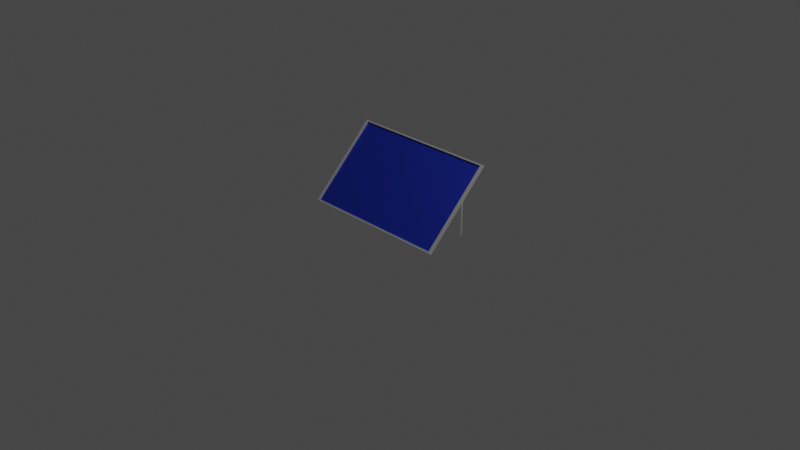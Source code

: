 # Source: Solar_Panel.blend  (saved by Blender 2.93.21; exported with 4.5.12 LTS)
import bpy
from mathutils import Matrix  # noqa: F401  (used for matrix-valued properties, if any)

bpy.ops.wm.read_factory_settings(use_empty=True)
scene = bpy.context.scene
scene.name = 'Scene'

# ---- collections
col_collection = bpy.data.collections.new('Collection'); scene.collection.children.link(col_collection)

# ---- materials (node trees are filled in below, after node groups)
mat_aluminum = bpy.data.materials.new('Aluminum')
mat_aluminum.use_transparent_shadow = False
mat_aluminum.diffuse_color = (1.0, 1.0, 1.0, 1.0)
mat_aluminum.roughness = 0.2
mat_aluminum.metallic = 0.8
mat_solar_panel = bpy.data.materials.new('Solar_Panel')
mat_solar_panel.use_transparent_shadow = False
mat_solar_panel.diffuse_color = (0.0, 0.01374, 0.281, 1.0)
mat_solar_panel.roughness = 0.7

# ---- material node trees
mat_aluminum.use_nodes = True; mat_aluminum.node_tree.nodes.clear()
_N = mat_aluminum.node_tree.nodes; _L = mat_aluminum.node_tree.links
n0 = _N.new('ShaderNodeBsdfPrincipled'); n0.name = 'Principled BSDF'; n0.location = (10, 300)
n0.distribution = 'GGX'
n0.subsurface_method = 'BURLEY'
n0.inputs[0].default_value = (1.0, 1.0, 1.0, 1.0)
n0.inputs[1].default_value = 0.8
n0.inputs[2].default_value = 0.2
n0.inputs[3].default_value = 1.45
n0.inputs[27].default_value = (0.0, 0.0, 0.0, 1.0)
n0.inputs[28].default_value = 1.0
n1 = _N.new('ShaderNodeOutputMaterial'); n1.name = 'Material Output'; n1.location = (300, 300)
_L.new(n0.outputs[0], n1.inputs[0])
n1.is_active_output = True
mat_solar_panel.use_nodes = True; mat_solar_panel.node_tree.nodes.clear()
_N = mat_solar_panel.node_tree.nodes; _L = mat_solar_panel.node_tree.links
n0 = _N.new('ShaderNodeBsdfPrincipled'); n0.name = 'Principled BSDF'; n0.location = (10, 300)
n0.distribution = 'GGX'
n0.subsurface_method = 'BURLEY'
n0.inputs[0].default_value = (0.0, 0.01374, 0.281, 1.0)
n0.inputs[2].default_value = 0.7
n0.inputs[3].default_value = 1.45
n0.inputs[27].default_value = (0.0, 0.0, 0.0, 1.0)
n0.inputs[28].default_value = 1.0
n1 = _N.new('ShaderNodeOutputMaterial'); n1.name = 'Material Output'; n1.location = (300, 300)
_L.new(n0.outputs[0], n1.inputs[0])
n1.is_active_output = True

# ---- world
world_world = bpy.data.worlds.new('World'); scene.world = world_world
world_world.use_nodes = True; world_world.node_tree.nodes.clear()
_N = world_world.node_tree.nodes; _L = world_world.node_tree.links
n0 = _N.new('ShaderNodeOutputWorld'); n0.name = 'World Output'; n0.location = (300, 300)
n1 = _N.new('ShaderNodeBackground'); n1.name = 'Background'; n1.location = (10, 300)
n1.inputs[0].default_value = (0.05088, 0.05088, 0.05088, 1.0)
_L.new(n1.outputs[0], n0.inputs[0])
n0.is_active_output = True
world_world.color = (0.05088, 0.05088, 0.05088)
world_world.use_sun_shadow = False
world_world.sun_shadow_jitter_overblur = 0.0

# ---- cameras
cam_camera = bpy.data.cameras.new('Camera')
cam_camera.clip_end = 100.0
cam_camera.ortho_scale = 7.314

# ---- lights
light_light = bpy.data.lights.new('Light', 'POINT')
light_light.transmission_factor = 0.0
light_light.energy = 1000.0
light_light.shadow_soft_size = 0.1
light_light.shadow_maximum_resolution = 0.006
light_light.use_absolute_resolution = True

# ---- meshes
me_solar_panel_plane_011 = bpy.data.meshes.new('solar_panel_Plane.011')
me_solar_panel_plane_011.from_pydata([(-0.8466, 0.751, 0.3132), (-0.8466, 0.05051, -0.3873), (0.8044, 0.05051, -0.3873), (0.8044, 0.751, 0.3132), (0.8044, 0.06847, -0.4052), (0.8044, 0.7689, 0.2952), (0.7768, 0.7572, 0.2835), (0.7768, 0.08019, -0.3935), (0.7768, 0.07278, -0.3861), (0.7768, 0.7498, 0.2909), (-0.8466, 0.7689, 0.2952), (-0.8466, 0.06847, -0.4052), (-0.819, 0.7572, 0.2835), (-0.819, 0.08019, -0.3935), (-0.819, 0.7498, 0.2909), (-0.819, 0.07278, -0.3861), (-0.6147, 0.6266, 0.2017), (-0.6147, 0.6273, 0.189), (-0.6333, 0.6266, 0.189), (-0.633, 0.6259, 0.2017), (-0.6147, 0.6054, 0.1878), (0.6045, 0.6054, 0.1878), (0.6045, 0.6047, 0.2004), (-0.6147, 0.6047, 0.2004), (-0.6147, 0.6153, 0.2074), (-0.629, 0.6153, 0.2074), (0.6045, 0.6153, 0.2074), (-0.6251, 0.6054, 0.2004), (0.6045, 0.6266, 0.2017), (-0.6254, 0.6061, 0.1878), (0.6045, 0.6273, 0.189), (0.6045, 0.6167, 0.182), (-0.6391, 0.6009, 0.2004), (-0.6396, 0.6015, 0.1878), (-0.6147, 0.6167, 0.182), (-0.6295, 0.6167, 0.182), (-0.6464, 0.6087, 0.2074), (-0.6611, 0.5949, 0.2074), (-0.652, 0.5894, 0.2004), (-0.6474, 0.6097, 0.182), (-0.6547, 0.6175, 0.189), (-0.6542, 0.6169, 0.2017), (-0.6526, 0.5897, 0.1878), (-0.6622, 0.5745, 0.2004), (-0.6629, 0.5746, 0.1878), (-0.6714, 0.6012, 0.189), (-0.6708, 0.6008, 0.2017), (-0.6623, 0.5956, 0.182), (-0.6727, 0.5759, 0.2074), (-0.6772, 0.5431, 0.2074), (-0.6666, 0.5431, 0.2004), (-0.6839, 0.5775, 0.2017), (-0.6741, 0.5761, 0.182), (-0.6846, 0.5776, 0.189), (-0.6886, 0.543, 0.2017), (-0.6873, 0.1787, 0.2017), (-0.676, 0.1788, 0.2074), (-0.6893, 0.543, 0.189), (-0.6673, 0.5431, 0.1878), (-0.6787, 0.5431, 0.182), (-0.6881, 0.1787, 0.189), (-0.6878, 0.002243, 0.189), (-0.6871, 0.002246, 0.2017), (-0.6774, 0.1788, 0.182), (-0.6654, 0.1788, 0.2004), (-0.6661, 0.1788, 0.1878), (-0.6658, 0.002319, 0.1878), (-0.6651, 0.002322, 0.2004), (-0.6757, 0.002285, 0.2074), (-0.6772, 0.00228, 0.182), (0.6812, 0.543, 0.1878), (0.6819, 0.543, 0.2005), (0.6807, 0.1787, 0.2005), (0.68, 0.1787, 0.1878), (0.6713, 0.5431, 0.2074), (0.66, 0.5431, 0.2017), (0.6587, 0.1788, 0.2017), (0.6701, 0.1788, 0.2074), (0.6698, 0.00228, 0.2074), (0.6804, 0.002243, 0.2005), (0.658, 0.1788, 0.189), (0.6686, 0.1788, 0.1821), (0.6684, 0.002285, 0.1821), (0.6577, 0.002322, 0.189), (0.6585, 0.002319, 0.2017), (0.6593, 0.5431, 0.189), (0.6699, 0.5431, 0.1821), (0.655, 0.5956, 0.2074), (0.6453, 0.5897, 0.2017), (0.6555, 0.5746, 0.2017), (0.6667, 0.5761, 0.2074), (0.6797, 0.002246, 0.1878), (0.6773, 0.5776, 0.2005), (0.664, 0.6012, 0.2005), (0.6766, 0.5775, 0.1878), (0.6653, 0.5759, 0.1821), (0.6548, 0.5745, 0.189), (0.6178, 0.6054, 0.189), (0.6216, 0.6153, 0.1821), (0.6391, 0.6087, 0.1821), (0.6318, 0.6009, 0.189), (0.6447, 0.5894, 0.189), (0.6537, 0.5949, 0.1821), (0.6473, 0.6175, 0.2005), (0.64, 0.6097, 0.2074), (0.6634, 0.6008, 0.1878), (0.6468, 0.6169, 0.1878), (0.6323, 0.6015, 0.2017), (0.6259, 0.6266, 0.2005), (0.6221, 0.6167, 0.2074), (0.618, 0.6061, 0.2017), (0.6257, 0.6259, 0.1878), (-0.6009, 0.1765, -0.2418), (-0.6009, 0.1769, -0.2545), (-0.6195, 0.1765, -0.2545), (-0.6192, 0.1762, -0.2418), (-0.6009, 0.1665, -0.2558), (0.6183, 0.1665, -0.2558), (0.6183, 0.1662, -0.2431), (-0.6009, 0.1662, -0.2431), (-0.6009, 0.1712, -0.2361), (-0.6151, 0.1712, -0.2361), (0.6183, 0.1712, -0.2361), (-0.6113, 0.1665, -0.2431), (0.6183, 0.1765, -0.2418), (-0.6116, 0.1668, -0.2558), (0.6183, 0.1769, -0.2545), (0.6183, 0.1719, -0.2615), (-0.6253, 0.1644, -0.2431), (-0.6258, 0.1646, -0.2558), (-0.6009, 0.1719, -0.2615), (-0.6157, 0.1718, -0.2615), (-0.6326, 0.1681, -0.2361), (-0.6473, 0.1615, -0.2361), (-0.6382, 0.1589, -0.2431), (-0.6336, 0.1686, -0.2615), (-0.6409, 0.1722, -0.2545), (-0.6404, 0.172, -0.2418), (-0.6388, 0.1591, -0.2558), (-0.6483, 0.1519, -0.2431), (-0.6491, 0.1519, -0.2558), (-0.6576, 0.1645, -0.2545), (-0.657, 0.1643, -0.2418), (-0.6485, 0.1619, -0.2615), (-0.6589, 0.1526, -0.2361), (-0.6634, 0.002282, -0.2361), (-0.6528, 0.002282, -0.2431), (-0.6701, 0.1533, -0.2418), (-0.6603, 0.1527, -0.2615), (-0.6708, 0.1534, -0.2545), (-0.6742, 0.002282, -0.2545), (-0.6735, 0.002282, -0.2418), (-0.6523, 0.002282, -0.2558), (-0.6649, 0.002282, -0.2615), (0.6942, 0.002282, -0.2431), (0.6836, 0.002282, -0.2361), (0.6723, 0.002282, -0.2418), (0.6716, 0.002282, -0.2545), (0.6822, 0.002282, -0.2615), (0.6935, 0.002282, -0.2558), (0.6688, 0.1619, -0.2361), (0.6591, 0.1591, -0.2418), (0.6693, 0.1519, -0.2418), (0.6806, 0.1527, -0.2361), (0.6911, 0.1534, -0.2431), (0.6779, 0.1645, -0.2431), (0.6904, 0.1533, -0.2558), (0.6791, 0.1526, -0.2615), (0.6686, 0.1519, -0.2545), (0.6316, 0.1665, -0.2545), (0.6354, 0.1712, -0.2615), (0.6529, 0.1681, -0.2615), (0.6456, 0.1644, -0.2545), (0.6585, 0.1589, -0.2545), (0.6676, 0.1615, -0.2615), (0.6612, 0.1722, -0.2431), (0.6539, 0.1686, -0.2361), (0.6772, 0.1643, -0.2558), (0.6607, 0.172, -0.2558), (0.6461, 0.1646, -0.2418), (0.6397, 0.1765, -0.2431), (0.6359, 0.1718, -0.2361), (0.6319, 0.1668, -0.2418), (0.6395, 0.1762, -0.2558)], [], [(0, 1, 2, 3), (3, 2, 4, 5), (6, 7, 8, 9), (1, 0, 10, 11), (2, 1, 11, 4), (0, 3, 5, 10), (12, 13, 11, 10), (6, 12, 10, 5), (7, 6, 5, 4), (13, 7, 4, 11), (13, 12, 14, 15), (7, 13, 15, 8), (12, 6, 9, 14), (16, 17, 18, 19), (20, 21, 22, 23), (24, 16, 19, 25), (23, 22, 26, 24), (23, 24, 25, 27), (24, 26, 28, 16), (20, 23, 27, 29), (16, 28, 30, 17), (22, 21, 31, 30, 28, 26), (29, 27, 32, 33), (17, 30, 31, 34), (34, 20, 29, 35), (34, 31, 21, 20), (17, 34, 35, 18), (32, 36, 37, 38), (35, 29, 33, 39), (19, 18, 40, 41), (18, 35, 39, 40), (25, 19, 41, 36), (27, 25, 36, 32), (42, 38, 43, 44), (41, 40, 45, 46), (39, 33, 42, 47), (33, 32, 38, 42), (36, 41, 46, 37), (40, 39, 47, 45), (43, 48, 49, 50), (37, 46, 51, 48), (45, 47, 52, 53), (38, 37, 48, 43), (46, 45, 53, 51), (47, 42, 44, 52), (49, 54, 55, 56), (51, 53, 57, 54), (52, 44, 58, 59), (44, 43, 50, 58), (48, 51, 54, 49), (53, 52, 59, 57), (55, 60, 61, 62), (57, 59, 63, 60), (50, 49, 56, 64), (54, 57, 60, 55), (59, 58, 65, 63), (58, 50, 64, 65), (66, 67, 68, 62, 61, 69), (63, 65, 66, 69), (65, 64, 67, 66), (56, 55, 62, 68), (60, 63, 69, 61), (64, 56, 68, 67), (70, 71, 72, 73), (74, 75, 76, 77), (72, 77, 78, 79), (80, 81, 82, 83), (76, 80, 83, 84), (75, 85, 80, 76), (85, 86, 81, 80), (87, 88, 89, 90), (77, 76, 84, 78), (73, 72, 79, 91), (92, 90, 74, 71), (71, 74, 77, 72), (81, 73, 91, 82), (93, 87, 90, 92), (94, 92, 71, 70), (95, 94, 70, 86), (90, 89, 75, 74), (86, 70, 73, 81), (89, 96, 85, 75), (97, 98, 99, 100), (96, 95, 86, 85), (101, 102, 95, 96), (103, 104, 87, 93), (102, 105, 94, 95), (105, 93, 92, 94), (100, 99, 102, 101), (106, 103, 93, 105), (99, 106, 105, 102), (104, 107, 88, 87), (88, 101, 96, 89), (107, 100, 101, 88), (21, 31, 98, 97), (108, 109, 104, 103), (28, 26, 109, 108), (109, 110, 107, 104), (98, 111, 106, 99), (111, 108, 103, 106), (26, 22, 110, 109), (22, 21, 97, 110), (31, 30, 111, 98), (110, 97, 100, 107), (30, 28, 108, 111), (112, 113, 114, 115), (116, 117, 118, 119), (120, 112, 115, 121), (119, 118, 122, 120), (119, 120, 121, 123), (120, 122, 124, 112), (116, 119, 123, 125), (112, 124, 126, 113), (118, 117, 127, 126, 124, 122), (125, 123, 128, 129), (113, 126, 127, 130), (130, 116, 125, 131), (130, 127, 117, 116), (113, 130, 131, 114), (128, 132, 133, 134), (131, 125, 129, 135), (115, 114, 136, 137), (114, 131, 135, 136), (121, 115, 137, 132), (123, 121, 132, 128), (138, 134, 139, 140), (137, 136, 141, 142), (135, 129, 138, 143), (129, 128, 134, 138), (132, 137, 142, 133), (136, 135, 143, 141), (139, 144, 145, 146), (133, 142, 147, 144), (141, 143, 148, 149), (134, 133, 144, 139), (142, 141, 149, 147), (143, 138, 140, 148), (147, 149, 150, 151), (148, 140, 152, 153), (140, 139, 146, 152), (144, 147, 151, 145), (149, 148, 153, 150), (146, 145, 151, 150, 153, 152), (154, 155, 156, 157, 158, 159), (160, 161, 162, 163), (164, 163, 155, 154), (165, 160, 163, 164), (166, 164, 154, 159), (167, 166, 159, 158), (163, 162, 156, 155), (162, 168, 157, 156), (169, 170, 171, 172), (168, 167, 158, 157), (173, 174, 167, 168), (175, 176, 160, 165), (174, 177, 166, 167), (177, 165, 164, 166), (172, 171, 174, 173), (178, 175, 165, 177), (171, 178, 177, 174), (176, 179, 161, 160), (161, 173, 168, 162), (179, 172, 173, 161), (117, 127, 170, 169), (180, 181, 176, 175), (124, 122, 181, 180), (181, 182, 179, 176), (170, 183, 178, 171), (183, 180, 175, 178), (122, 118, 182, 181), (118, 117, 169, 182), (127, 126, 183, 170), (182, 169, 172, 179), (126, 124, 180, 183), (79, 78, 84, 83, 82, 91), (14, 9, 8, 15)])
me_solar_panel_plane_011.polygons.foreach_set('use_smooth', [True] * 176)
me_solar_panel_plane_011.polygons.foreach_set('material_index', [0, 0, 0, 0, 0, 0, 0, 0, 0, 0, 0, 0, 0, 0, 0, 0, 0, 0, 0, 0, 0, 0, 0, 0, 0, 0, 0, 0, 0, 0, 0, 0, 0, 0, 0, 0, 0, 0, 0, 0, 0, 0, 0, 0, 0, 0, 0, 0, 0, 0, 0, 0, 0, 0, 0, 0, 0, 0, 0, 0, 0, 0, 0, 0, 0, 0, 0, 0, 0, 0, 0, 0, 0, 0, 0, 0, 0, 0, 0, 0, 0, 0, 0, 0, 0, 0, 0, 0, 0, 0, 0, 0, 0, 0, 0, 0, 0, 0, 0, 0, 0, 0, 0, 0, 0, 0, 0, 0, 0, 0, 0, 0, 0, 0, 0, 0, 0, 0, 0, 0, 0, 0, 0, 0, 0, 0, 0, 0, 0, 0, 0, 0, 0, 0, 0, 0, 0, 0, 0, 0, 0, 0, 0, 0, 0, 0, 0, 0, 0, 0, 0, 0, 0, 0, 0, 0, 0, 0, 0, 0, 0, 0, 0, 0, 0, 0, 0, 0, 0, 0, 0, 0, 0, 0, 0, 1])
_k = set([(0, 1), (0, 3), (0, 10), (1, 2), (1, 11), (2, 3), (2, 4), (3, 5), (4, 5), (4, 11), (5, 10), (6, 7), (6, 9), (6, 12), (7, 8), (7, 13), (8, 9), (8, 15), (9, 14), (10, 11), (12, 13), (12, 14), (13, 15), (14, 15), (16, 17), (16, 19), (16, 24), (16, 28), (17, 18), (17, 30), (17, 34), (18, 19), (18, 35), (18, 40), (19, 25), (19, 41), (20, 21), (20, 23), (20, 29), (20, 34), (21, 97), (22, 23), (22, 110), (23, 24), (23, 27), (24, 25), (24, 26), (25, 27), (25, 36), (26, 109), (27, 29), (27, 32), (28, 108), (29, 33), (29, 35), (30, 111), (31, 34), (31, 98), (32, 33), (32, 36), (32, 38), (33, 39), (33, 42), (34, 35), (35, 39), (36, 37), (36, 41), (37, 38), (37, 46), (37, 48), (38, 42), (38, 43), (39, 40), (39, 47), (40, 41), (40, 45), (41, 46), (42, 44), (42, 47), (43, 44), (43, 48), (43, 50), (44, 52), (44, 58), (45, 46), (45, 47), (45, 53), (46, 51), (47, 52), (48, 49), (48, 51), (49, 50), (49, 54), (49, 56), (50, 58), (50, 64), (51, 53), (51, 54), (52, 53), (52, 59), (53, 57), (54, 55), (54, 57), (55, 62), (56, 68), (57, 59), (57, 60), (58, 59), (58, 65), (59, 63), (60, 61), (61, 62), (61, 69), (62, 68), (63, 69), (64, 67), (65, 66), (66, 67), (66, 69), (67, 68), (70, 71), (70, 73), (70, 86), (70, 94), (71, 72), (71, 74), (71, 92), (72, 79), (73, 91), (74, 75), (74, 77), (74, 90), (75, 76), (75, 85), (75, 89), (76, 84), (77, 78), (78, 79), (78, 84), (79, 91), (80, 83), (80, 85), (81, 82), (81, 86), (82, 83), (82, 91), (83, 84), (85, 86), (85, 96), (86, 95), (87, 88), (87, 90), (87, 93), (87, 104), (88, 89), (88, 101), (88, 107), (89, 90), (89, 96), (90, 92), (92, 93), (92, 94), (93, 103), (93, 105), (94, 95), (94, 105), (95, 96), (95, 102), (96, 101), (97, 98), (97, 100), (97, 110), (98, 99), (98, 111), (99, 100), (99, 102), (99, 106), (100, 101), (100, 107), (101, 102), (102, 105), (103, 104), (103, 106), (103, 108), (104, 107), (104, 109), (105, 106), (106, 111), (107, 110), (108, 109), (108, 111), (109, 110), (112, 113), (112, 115), (112, 120), (112, 124), (113, 114), (113, 126), (113, 130), (114, 115), (114, 131), (114, 136), (115, 121), (115, 137), (116, 117), (116, 119), (116, 125), (116, 130), (117, 169), (118, 119), (118, 182), (119, 120), (119, 123), (120, 121), (120, 122), (121, 123), (121, 132), (122, 181), (123, 125), (123, 128), (124, 180), (125, 129), (125, 131), (126, 183), (127, 130), (127, 170), (128, 129), (128, 132), (128, 134), (129, 135), (129, 138), (130, 131), (131, 135), (132, 133), (132, 137), (133, 134), (133, 142), (133, 144), (134, 138), (134, 139), (135, 136), (135, 143), (136, 137), (136, 141), (137, 142), (138, 140), (138, 143), (139, 140), (139, 144), (139, 146), (140, 148), (140, 152), (141, 142), (141, 143), (141, 149), (142, 147), (143, 148), (144, 145), (144, 147), (145, 146), (145, 151), (146, 152), (147, 149), (147, 151), (148, 149), (148, 153), (149, 150), (150, 151), (150, 153), (152, 153), (154, 155), (154, 159), (154, 164), (155, 156), (155, 163), (156, 157), (156, 162), (157, 158), (157, 168), (158, 159), (158, 167), (159, 166), (160, 161), (160, 163), (160, 165), (160, 176), (161, 162), (161, 173), (161, 179), (162, 163), (162, 168), (163, 164), (164, 165), (164, 166), (165, 175), (165, 177), (166, 167), (166, 177), (167, 168), (167, 174), (168, 173), (169, 170), (169, 172), (169, 182), (170, 171), (170, 183), (171, 172), (171, 174), (171, 178), (172, 173), (172, 179), (173, 174), (174, 177), (175, 176), (175, 178), (175, 180), (176, 179), (176, 181), (177, 178), (178, 183), (179, 182), (180, 181), (180, 183), (181, 182)])
me_solar_panel_plane_011.attributes.new('sharp_edge', 'BOOLEAN', 'EDGE').data.foreach_set('value', [ (min(e.vertices), max(e.vertices)) in _k for e in me_solar_panel_plane_011.edges])
_uv = me_solar_panel_plane_011.uv_layers.new(name='UVMap')
_uv.uv.foreach_set('vector', [0.0, 0.0, 0.0, 1.0, 1.0, 1.0, 1.0, 0.0, 1.0, 0.0, 1.0, 1.0, 1.0, 1.0, 1.0, 0.0, 0.9833, 0.01672, 0.9833, 0.9833, 0.9833, 0.9833, 0.9833, 0.01672, 0.0, 1.0, 0.0, 0.0, 0.0, 0.0, 0.0, 1.0, 1.0, 1.0, 0.0, 1.0, 0.0, 1.0, 1.0, 1.0, 0.0, 0.0, 1.0, 0.0, 1.0, 0.0, 0.0, 0.0, 0.01672, 0.01672, 0.01672, 0.9833, 0.0, 1.0, 0.0, 0.0, 0.9833, 0.01672, 0.01672, 0.01672, 0.0, 0.0, 1.0, 0.0, 0.9833, 0.9833, 0.9833, 0.01672, 1.0, 0.0, 1.0, 1.0, 0.01672, 0.9833, 0.9833, 0.9833, 1.0, 1.0, 0.0, 1.0, 0.01672, 0.9833, 0.01672, 0.01672, 0.01672, 0.01672, 0.01672, 0.9833, 0.9833, 0.9833, 0.01672, 0.9833, 0.01672, 0.9833, 0.9833, 0.9833, 0.01672, 0.01672, 0.9833, 0.01672, 0.9833, 0.01672, 0.01672, 0.01672, 0.5, 0.5, 0.3333, 0.5, 0.3333, 0.5, 0.5, 0.5, 1.0, 0.5, 1.0, 1.0, 0.8333, 1.0, 0.8333, 0.5, 0.6667, 0.5, 0.5, 0.5, 0.5, 0.5, 0.6667, 0.5, 0.8333, 0.5, 0.8333, 1.0, 0.6667, 1.0, 0.6667, 0.5, 0.8333, 0.5, 0.6667, 0.5, 0.6667, 0.5, 0.8333, 0.5, 0.6667, 0.5, 0.6667, 1.0, 0.5, 1.0, 0.5, 0.5, 1.0, 0.5, 0.8333, 0.5, 0.8333, 0.5, 1.0, 0.5, 0.5, 0.5, 0.5, 1.0, 0.3333, 1.0, 0.3333, 0.5, 0.4578, 0.37, 0.25, 0.49, 0.04215, 0.37, 0.04215, 0.13, 0.25, 0.01, 0.4578, 0.13, 1.0, 0.5, 0.8333, 0.5, 0.8333, 0.5, 1.0, 0.5, 0.3333, 0.5, 0.3333, 1.0, 0.1667, 1.0, 0.1667, 0.5, 0.1667, 0.5, 0.0, 0.5, 0.0, 0.5, 0.1667, 0.5, 0.1667, 0.5, 0.1667, 1.0, 0.0, 1.0, 0.0, 0.5, 0.3333, 0.5, 0.1667, 0.5, 0.1667, 0.5, 0.3333, 0.5, 0.8333, 0.5, 0.6667, 0.5, 0.6667, 0.5, 0.8333, 0.5, 0.1667, 0.5, 0.0, 0.5, 0.0, 0.5, 0.1667, 0.5, 0.5, 0.5, 0.3333, 0.5, 0.3333, 0.5, 0.5, 0.5, 0.3333, 0.5, 0.1667, 0.5, 0.1667, 0.5, 0.3333, 0.5, 0.6667, 0.5, 0.5, 0.5, 0.5, 0.5, 0.6667, 0.5, 0.8333, 0.5, 0.6667, 0.5, 0.6667, 0.5, 0.8333, 0.5, 1.0, 0.5, 0.8333, 0.5, 0.8333, 0.5, 1.0, 0.5, 0.5, 0.5, 0.3333, 0.5, 0.3333, 0.5, 0.5, 0.5, 0.1667, 0.5, 0.0, 0.5, 0.0, 0.5, 0.1667, 0.5, 1.0, 0.5, 0.8333, 0.5, 0.8333, 0.5, 1.0, 0.5, 0.6667, 0.5, 0.5, 0.5, 0.5, 0.5, 0.6667, 0.5, 0.3333, 0.5, 0.1667, 0.5, 0.1667, 0.5, 0.3333, 0.5, 0.8333, 0.5, 0.6667, 0.5, 0.6667, 0.5, 0.8333, 0.5, 0.6667, 0.5, 0.5, 0.5, 0.5, 0.5, 0.6667, 0.5, 0.3333, 0.5, 0.1667, 0.5, 0.1667, 0.5, 0.3333, 0.5, 0.8333, 0.5, 0.6667, 0.5, 0.6667, 0.5, 0.8333, 0.5, 0.5, 0.5, 0.3333, 0.5, 0.3333, 0.5, 0.5, 0.5, 0.1667, 0.5, 0.0, 0.5, 0.0, 0.5, 0.1667, 0.5, 0.6667, 0.5, 0.5, 0.5, 0.5, 0.5, 0.6667, 0.5, 0.5, 0.5, 0.3333, 0.5, 0.3333, 0.5, 0.5, 0.5, 0.1667, 0.5, 0.0, 0.5, 0.0, 0.5, 0.1667, 0.5, 1.0, 0.5, 0.8333, 0.5, 0.8333, 0.5, 1.0, 0.5, 0.6667, 0.5, 0.5, 0.5, 0.5, 0.5, 0.6667, 0.5, 0.3333, 0.5, 0.1667, 0.5, 0.1667, 0.5, 0.3333, 0.5, 0.5, 0.5, 0.3333, 0.5, 0.3333, 0.5, 0.5, 0.5, 0.3333, 0.5, 0.1667, 0.5, 0.1667, 0.5, 0.3333, 0.5, 0.8333, 0.5, 0.6667, 0.5, 0.6667, 0.5, 0.8333, 0.5, 0.5, 0.5, 0.3333, 0.5, 0.3333, 0.5, 0.5, 0.5, 0.1667, 0.5, 0.0, 0.5, 0.0, 0.5, 0.1667, 0.5, 1.0, 0.5, 0.8333, 0.5, 0.8333, 0.5, 1.0, 0.5, 0.75, 0.49, 0.9578, 0.37, 0.9578, 0.13, 0.75, 0.01, 0.5422, 0.13, 0.5422, 0.37, 0.1667, 0.5, 0.0, 0.5, 0.0, 0.5, 0.1667, 0.5, 1.0, 0.5, 0.8333, 0.5, 0.8333, 0.5, 1.0, 0.5, 0.6667, 0.5, 0.5, 0.5, 0.5, 0.5, 0.6667, 0.5, 0.3333, 0.5, 0.1667, 0.5, 0.1667, 0.5, 0.3333, 0.5, 0.8333, 0.5, 0.6667, 0.5, 0.6667, 0.5, 0.8333, 0.5, 0.5, 0.5, 0.3333, 0.5, 0.3333, 0.5, 0.5, 0.5, 0.1667, 0.5, 0.0, 0.5, 0.0, 0.5, 0.1667, 0.5, 0.3333, 0.5, 0.1667, 0.5, 0.1667, 0.5, 0.3333, 0.5, 0.8333, 0.5, 0.6667, 0.5, 0.6667, 0.5, 0.8333, 0.5, 1.0, 0.5, 0.8333, 0.5, 0.8333, 0.5, 1.0, 0.5, 1.0, 0.5, 0.8333, 0.5, 0.8333, 0.5, 1.0, 0.5, 0.8333, 0.5, 0.6667, 0.5, 0.6667, 0.5, 0.8333, 0.5, 0.1667, 0.5, 0.0, 0.5, 0.0, 0.5, 0.1667, 0.5, 0.1667, 0.5, 0.0, 0.5, 0.0, 0.5, 0.1667, 0.5, 0.5, 0.5, 0.3333, 0.5, 0.3333, 0.5, 0.5, 0.5, 0.3333, 0.5, 0.1667, 0.5, 0.1667, 0.5, 0.3333, 0.5, 0.3333, 0.5, 0.1667, 0.5, 0.1667, 0.5, 0.3333, 0.5, 0.6667, 0.5, 0.5, 0.5, 0.5, 0.5, 0.6667, 0.5, 0.3333, 0.5, 0.1667, 0.5, 0.1667, 0.5, 0.3333, 0.5, 0.5, 0.5, 0.3333, 0.5, 0.3333, 0.5, 0.5, 0.5, 0.6667, 0.5, 0.5, 0.5, 0.5, 0.5, 0.6667, 0.5, 0.1667, 0.5, 0.0, 0.5, 0.0, 0.5, 0.1667, 0.5, 0.6667, 0.5, 0.5, 0.5, 0.5, 0.5, 0.6667, 0.5, 1.0, 0.5, 0.8333, 0.5, 0.8333, 0.5, 1.0, 0.5, 0.8333, 0.5, 0.6667, 0.5, 0.6667, 0.5, 0.8333, 0.5, 0.8333, 0.5, 0.6667, 0.5, 0.6667, 0.5, 0.8333, 0.5, 0.8333, 0.5, 0.6667, 0.5, 0.6667, 0.5, 0.8333, 0.5, 0.3333, 0.5, 0.1667, 0.5, 0.1667, 0.5, 0.3333, 0.5, 0.6667, 0.5, 0.5, 0.5, 0.5, 0.5, 0.6667, 0.5, 0.5, 0.5, 0.3333, 0.5, 0.3333, 0.5, 0.5, 0.5, 0.8333, 0.5, 0.6667, 0.5, 0.6667, 0.5, 0.8333, 0.5, 0.5, 0.5, 0.3333, 0.5, 0.3333, 0.5, 0.5, 0.5, 0.6667, 0.5, 0.5, 0.5, 0.5, 0.5, 0.6667, 0.5, 0.1667, 0.5, 0.0, 0.5, 0.0, 0.5, 0.1667, 0.5, 1.0, 0.5, 0.8333, 0.5, 0.8333, 0.5, 1.0, 0.5, 1.0, 0.5, 0.8333, 0.5, 0.8333, 0.5, 1.0, 0.5, 0.8333, 0.5, 0.6667, 0.5, 0.6667, 0.5, 0.8333, 0.5, 0.3333, 0.5, 0.1667, 0.5, 0.1667, 0.5, 0.3333, 0.5, 0.3333, 0.5, 0.1667, 0.5, 0.1667, 0.5, 0.3333, 0.5, 0.1667, 0.5, 0.0, 0.5, 0.0, 0.5, 0.1667, 0.5, 0.6667, 0.5, 0.5, 0.5, 0.5, 0.5, 0.6667, 0.5, 0.5, 0.5, 0.3333, 0.5, 0.3333, 0.5, 0.5, 0.5, 0.1667, 0.5, 0.0, 0.5, 0.0, 0.5, 0.1667, 0.5, 1.0, 0.5, 0.8333, 0.5, 0.8333, 0.5, 1.0, 0.5, 0.6667, 0.5, 0.5, 0.5, 0.5, 0.5, 0.6667, 0.5, 1.0, 0.5, 0.8333, 0.5, 0.8333, 0.5, 1.0, 0.5, 0.5, 0.5, 0.3333, 0.5, 0.3333, 0.5, 0.5, 0.5, -3.908, 0.5159, -0.922, 0.5164, -2.636, 0.5, -3.427, 0.5, 5.437, 0.5157, 5.416, 1.032, 3.624, 1.032, 5.269, 0.5165, -2.271, 0.5161, -3.908, 0.5159, -3.427, 0.5, -1.202, 0.5, 5.269, 0.5165, 3.624, 1.032, -0.2025, 1.032, -2.271, 0.5161, 5.269, 0.5165, -2.271, 0.5161, -1.202, 0.5, 4.163, 0.5, -2.271, 0.5161, -0.2025, 1.032, -3.16, 1.032, -3.908, 0.5159, 5.437, 0.5157, 5.269, 0.5165, 4.163, 0.5, 5.456, 0.5, -3.908, 0.5159, -3.16, 1.032, -0.8332, 1.032, -0.922, 0.5164, -5.027, 3.729, -5.235, 3.849, -5.443, 3.729, -5.443, 3.489, -5.235, 3.369, -5.027, 3.489, 5.456, 0.5, 4.163, 0.5, 4.67, 0.5, 5.317, 0.5, -0.922, 0.5164, -0.8332, 1.032, -0.9999, 1.032, -1.093, 0.5161, -1.093, 0.5161, 2.967, 0.5168, 3.057, 0.5, -0.5657, 0.5, -1.093, 0.5161, -0.9999, 1.032, 2.905, 1.032, 2.967, 0.5168, -0.922, 0.5164, -1.093, 0.5161, -0.5657, 0.5, -2.636, 0.5, 4.67, 0.5, -0.8048, 0.5, 3.485, 0.5, 5.267, 0.5, -0.5657, 0.5, 3.057, 0.5, 3.432, 0.5, 1.214, 0.5, -3.427, 0.5, -2.636, 0.5, -3.612, 0.5, -3.692, 0.5, -2.636, 0.5, -0.5657, 0.5, 1.214, 0.5, -3.612, 0.5, -1.202, 0.5, -3.427, 0.5, -3.692, 0.5, -0.8048, 0.5, 4.163, 0.5, -1.202, 0.5, -0.8048, 0.5, 4.67, 0.5, 5.335, 0.5, 5.267, 0.5, 5.611, 0.5, 5.371, 0.5, -3.692, 0.5, -3.612, 0.5, -4.403, 0.5, -3.835, 0.5, 1.214, 0.5, 3.432, 0.5, 4.013, 0.5, 1.125, 0.5, 5.317, 0.5, 4.67, 0.5, 5.267, 0.5, 5.335, 0.5, -0.8048, 0.5, -3.692, 0.5, -3.835, 0.5, 3.485, 0.5, -3.612, 0.5, 1.214, 0.5, 1.125, 0.5, -4.403, 0.5, 5.611, 0.5, 3.359, 0.5, 0.9911, 0.5, 6.032, 0.5, 3.485, 0.5, -3.835, 0.5, -3.838, 0.5, 3.359, 0.5, -4.403, 0.5, 1.125, 0.5, 0.642, 0.5, -4.742, 0.5, 5.267, 0.5, 3.485, 0.5, 3.359, 0.5, 5.611, 0.5, -3.835, 0.5, -4.403, 0.5, -4.742, 0.5, -3.838, 0.5, 1.125, 0.5, 4.013, 0.5, 4.348, 0.5, 0.642, 0.5, -3.838, 0.5, -4.742, 0.5, -4.53, 0.5, -3.942, 0.5, 0.642, 0.5, 4.348, 0.5, 4.447, 0.5, -0.5867, 0.5, 5.371, 0.5, 5.611, 0.5, 6.032, 0.5, 5.434, 0.5, 3.359, 0.5, -3.838, 0.5, -3.942, 0.5, 0.9911, 0.5, -4.742, 0.5, 0.642, 0.5, -0.5867, 0.5, -4.53, 0.5, 6.032, 0.5, 0.9911, 0.5, -3.942, 0.5, -4.53, 0.5, -0.5867, 0.5, 5.434, 0.5, 5.512, 0.5, 0.8526, 0.5, -3.474, 0.5, -4.059, 0.5, 0.1562, 0.5, 4.957, 0.5, 2.488, 0.5, -2.961, 0.5, -3.994, 0.5, 3.029, 0.5, 5.134, 0.5, 3.029, 0.5, 0.8526, 0.5, 5.512, 0.5, 5.046, 0.5, 2.488, 0.5, 3.029, 0.5, 5.134, 0.5, 4.875, 0.5, 5.134, 0.5, 5.512, 0.5, 4.957, 0.5, 1.363, 0.5, 4.875, 0.5, 4.957, 0.5, 0.1562, 0.5, 3.029, 0.5, -3.994, 0.5, -4.428, 0.5, 0.8526, 0.5, -3.5, 0.5, -4.381, 0.5, -4.059, 0.5, -3.474, 0.5, -2.954, 0.5, 0.4178, 0.5, 0.8036, 0.5, -3.558, 0.5, -4.381, 0.5, 1.363, 0.5, 0.1562, 0.5, -4.059, 0.5, -4.101, 0.5, 1.005, 0.5, 1.363, 0.5, -4.381, 0.5, 4.968, 0.5, 2.742, 0.5, 2.488, 0.5, 5.046, 0.5, 1.005, 0.5, 4.404, 0.5, 4.875, 0.5, 1.363, 0.5, 4.404, 0.5, 5.046, 0.5, 5.134, 0.5, 4.875, 0.5, -3.558, 0.5, 0.8036, 0.5, 1.005, 0.5, -4.101, 0.5, 3.535, 0.5, 4.968, 0.5, 5.046, 0.5, 4.404, 0.5, 0.8036, 0.5, 3.535, 0.5, 4.404, 0.5, 1.005, 0.5, 2.742, 0.5, -1.127, 0.5, -2.961, 0.5, 2.488, 0.5, -3.566, 0.5, -4.101, 0.5, -4.381, 0.5, -3.5, 0.5, -3.63, 0.5, -3.558, 0.5, -4.101, 0.5, -3.566, 0.5, -2.929, 0.5, 1.391, 0.5, 0.4178, 0.5, -2.954, 0.5, 4.748, 0.5, 2.577, 0.5, 2.742, 0.5, 4.968, 0.5, 4.039, 0.5, 0.9925, 0.5, 2.577, 0.5, 4.748, 0.5, 2.577, 0.5, -0.9879, 0.5, -1.127, 0.5, 2.742, 0.5, 0.4178, 0.5, 2.67, 0.5, 3.535, 0.5, 0.8036, 0.5, 2.67, 0.5, 4.748, 0.5, 4.968, 0.5, 3.535, 0.5, 0.9925, 0.5, -0.9928, 0.5, -0.9879, 0.5, 2.577, 0.5, -3.604, 0.5, -2.929, 0.5, -2.954, 0.5, -3.648, 0.5, 1.391, 0.5, 3.23, 0.5, 2.67, 0.5, 0.4178, 0.5, -3.648, 0.5, -2.954, 0.5, -3.558, 0.5, -3.63, 0.5, 3.23, 0.5, 4.039, 0.5, 4.748, 0.5, 2.67, 0.5, 0.3333, 0.5, 0.1667, 0.5, 1.0, 0.5, 0.8333, 0.5, 0.6667, 0.5, 0.5, 0.5, 0.01672, 0.01672, 0.9833, 0.01672, 0.9833, 0.9833, 0.01672, 0.9833])
me_solar_panel_plane_011.materials.append(mat_aluminum)
me_solar_panel_plane_011.materials.append(mat_solar_panel)
me_solar_panel_plane_011.use_remesh_fix_poles = True
me_solar_panel_plane_011.use_remesh_preserve_attributes = False
me_solar_panel_plane_011.update()
me_solar_panel_plane_011.normals_split_custom_set([tuple(v) for v in zip(*[iter([2.551e-07, -0.7071, 0.7071, 2.551e-07, -0.7071, 0.7071, 2.551e-07, -0.7071, 0.7071, 2.551e-07, -0.7071, 0.7071, 1.0, 0.0, 0.0, 1.0, 0.0, 0.0, 1.0, 0.0, 0.0, 1.0, 0.0, 0.0, -1.0, 0.0, 0.0, -1.0, 0.0, 0.0, -1.0, 0.0, 0.0, -1.0, 0.0, 0.0, -1.0, 5.212e-05, -5.174e-05, -1.0, 5.212e-05, -5.174e-05, -1.0, 5.212e-05, -5.174e-05, -1.0, 5.212e-05, -5.174e-05, 1.077e-06, -0.707, -0.7072, 1.077e-06, -0.707, -0.7072, 1.077e-06, -0.707, -0.7072, 1.077e-06, -0.707, -0.7072, 0.0, 0.7071, 0.7071, 0.0, 0.7071, 0.7071, 0.0, 0.7071, 0.7071, 0.0, 0.7071, 0.7071, 6.889e-06, 0.7071, -0.7071, 6.889e-06, 0.7071, -0.7071, 1.009e-05, 0.7071, -0.7071, 1.009e-05, 0.7071, -0.7071, -6.89e-06, 0.7071, -0.7071, 6.889e-06, 0.7071, -0.7071, 1.009e-05, 0.7071, -0.7071, -1.009e-05, 0.7071, -0.7071, -6.89e-06, 0.7071, -0.7071, -6.89e-06, 0.7071, -0.7071, -1.009e-05, 0.7071, -0.7071, -1.009e-05, 0.7071, -0.7071, 6.889e-06, 0.7071, -0.7071, -6.89e-06, 0.7071, -0.7071, -1.009e-05, 0.7071, -0.7071, 1.009e-05, 0.7071, -0.7071, 1.0, 0.0, 0.0, 1.0, 0.0, 0.0, 1.0, 0.0, 0.0, 1.0, 0.0, 0.0, 0.0, 0.7072, 0.7071, 0.0, 0.7072, 0.7071, 0.0, 0.7072, 0.7071, 0.0, 0.7072, 0.7071, 0.0, -0.7071, -0.7071, 0.0, -0.7071, -0.7071, 0.0, -0.7071, -0.7071, 0.0, -0.7071, -0.7071, -0.03957, 0.9977, 0.05529, -0.03957, 0.9977, 0.05529, -0.03957, 0.9977, 0.05529, -0.03957, 0.9977, 0.05529, 0.0, -0.9984, -0.05685, 0.0, -0.9984, -0.05685, 0.0, -0.9984, -0.05685, 0.0, -0.9984, -0.05685, -0.009303, 0.4608, 0.8874, -0.009303, 0.4608, 0.8874, -0.009303, 0.4608, 0.8874, -0.009303, 0.4608, 0.8874, 0.0, -0.5484, 0.8362, 0.0, -0.5484, 0.8362, 0.0, -0.5484, 0.8362, 0.0, -0.5484, 0.8362, -0.01855, -0.5637, 0.8257, -0.01855, -0.5637, 0.8257, -0.01855, -0.5637, 0.8257, -0.01855, -0.5637, 0.8257, 0.0, 0.45, 0.893, 0.0, 0.45, 0.893, 0.0, 0.45, 0.893, 0.0, 0.45, 0.893, -0.06958, -0.9961, -0.05408, -0.06958, -0.9961, -0.05408, -0.06958, -0.9961, -0.05408, -0.06958, -0.9961, -0.05408, 0.0, 0.9984, 0.05686, 0.0, 0.9984, 0.05686, 0.0, 0.9984, 0.05686, 0.0, 0.9984, 0.05686, 1.0, 1.667e-06, 0.0, 1.0, 1.667e-06, 0.0, 1.0, 1.667e-06, 0.0, 1.0, 1.667e-06, 0.0, 1.0, 1.667e-06, 0.0, 1.0, 1.667e-06, 0.0, 0.3067, -0.9503, -0.05402, 0.3067, -0.9503, -0.05402, 0.3067, -0.9503, -0.05402, 0.3067, -0.9503, -0.05402, 0.0, 0.5484, -0.8362, 0.0, 0.5484, -0.8362, 0.0, 0.5484, -0.8362, 0.0, 0.5484, -0.8362, -0.01215, -0.4641, -0.8857, -0.01215, -0.4641, -0.8857, -0.01215, -0.4641, -0.8857, -0.01215, -0.4641, -0.8857, 0.0, -0.4501, -0.893, 0.0, -0.4501, -0.893, 0.0, -0.4501, -0.893, 0.0, -0.4501, -0.893, -0.01347, 0.5597, -0.8286, -0.01347, 0.5597, -0.8286, -0.01347, 0.5597, -0.8286, -0.01347, 0.5597, -0.8286, 0.3765, -0.4091, 0.8312, 0.3765, -0.4091, 0.8312, 0.3765, -0.4091, 0.8312, 0.3765, -0.4091, 0.8312, 0.1577, -0.4379, -0.8851, 0.1577, -0.4379, -0.8851, 0.1577, -0.4379, -0.8851, 0.1577, -0.4379, -0.8851, -0.3913, 0.9186, 0.05505, -0.3913, 0.9186, 0.05505, -0.3913, 0.9186, 0.05505, -0.3913, 0.9186, 0.05505, -0.2127, 0.5197, -0.8275, -0.2127, 0.5197, -0.8275, -0.2127, 0.5197, -0.8275, -0.2127, 0.5197, -0.8275, -0.1737, 0.4286, 0.8866, -0.1737, 0.4286, 0.8866, -0.1737, 0.4286, 0.8866, -0.1737, 0.4286, 0.8866, 0.1887, -0.5328, 0.825, 0.1887, -0.5328, 0.825, 0.1887, -0.5328, 0.825, 0.1887, -0.5328, 0.825, 0.8263, -0.5607, -0.05393, 0.8263, -0.5607, -0.05393, 0.8263, -0.5607, -0.05393, 0.8263, -0.5607, -0.05393, -0.6969, 0.715, 0.05593, -0.6969, 0.715, 0.05593, -0.6969, 0.715, 0.05593, -0.6969, 0.715, 0.05593, 0.3103, -0.3356, -0.8894, 0.3103, -0.3356, -0.8894, 0.3103, -0.3356, -0.8894, 0.3103, -0.3356, -0.8894, 0.668, -0.7421, -0.05569, 0.668, -0.7421, -0.05569, 0.668, -0.7421, -0.05569, 0.668, -0.7421, -0.05569, -0.3155, 0.3294, 0.8899, -0.3155, 0.3294, 0.8899, -0.3155, 0.3294, 0.8899, -0.3155, 0.3294, 0.8899, -0.3845, 0.4001, -0.8319, -0.3845, 0.4001, -0.8319, -0.3845, 0.4001, -0.8319, -0.3845, 0.4001, -0.8319, 0.5451, -0.07655, 0.8349, 0.5451, -0.07655, 0.8349, 0.5451, -0.07655, 0.8349, 0.5451, -0.07655, 0.8349, -0.4004, 0.2345, 0.8858, -0.4004, 0.2345, 0.8858, -0.4004, 0.2345, 0.8858, -0.4004, 0.2345, 0.8858, -0.4869, 0.283, -0.8264, -0.4869, 0.283, -0.8264, -0.4869, 0.283, -0.8264, -0.4869, 0.283, -0.8264, 0.4768, -0.3063, 0.8239, 0.4768, -0.3063, 0.8239, 0.4768, -0.3063, 0.8239, 0.4768, -0.3063, 0.8239, -0.8701, 0.4898, 0.05483, -0.8701, 0.4898, 0.05483, -0.8701, 0.4898, 0.05483, -0.8701, 0.4898, 0.05483, 0.394, -0.2505, -0.8843, 0.394, -0.2505, -0.8843, 0.394, -0.2505, -0.8843, 0.394, -0.2505, -0.8843, -0.45, -0.001555, 0.893, -0.45, -0.001555, 0.893, -0.45, -0.001117, 0.893, -0.45, -0.001118, 0.893, -0.9894, 0.1339, 0.05654, -0.9894, 0.1339, 0.05654, -0.9894, 0.1339, 0.05654, -0.9894, 0.1339, 0.05654, 0.4475, -0.06267, -0.8921, 0.4475, -0.06267, -0.8921, 0.4475, -0.06267, -0.8921, 0.4475, -0.06267, -0.8921, 0.9885, -0.1404, -0.05652, 0.9885, -0.1404, -0.05652, 0.9885, -0.1404, -0.05652, 0.9885, -0.1404, -0.05652, -0.4475, 0.06135, 0.8922, -0.4475, 0.06135, 0.8922, -0.4475, 0.06135, 0.8922, -0.4475, 0.06135, 0.8922, -0.5452, 0.07454, -0.835, -0.5452, 0.07454, -0.835, -0.5452, 0.07454, -0.835, -0.5452, 0.07454, -0.835, -0.9984, -0.002461, 0.05684, -0.9984, -0.00246, 0.05684, -0.9984, -0.001474, 0.05685, -0.9984, -0.001474, 0.05685, -0.5484, -0.001892, -0.8362, -0.5484, -0.001892, -0.8362, -0.5484, -0.001348, -0.8362, -0.5484, -0.001347, -0.8362, 0.5484, 0.001895, 0.8362, 0.5484, 0.001895, 0.8362, 0.5484, 0.001343, 0.8362, 0.5484, 0.001344, 0.8362, -0.9984, -0.003447, 0.05684, -0.9984, -0.003447, 0.05684, -0.9984, -0.00246, 0.05684, -0.9984, -0.002461, 0.05684, 0.4501, 0.001553, -0.893, 0.4501, 0.001553, -0.893, 0.4501, 0.001117, -0.893, 0.4501, 0.001117, -0.893, 0.9984, 0.003447, -0.05685, 0.9984, 0.003447, -0.05685, 0.9984, 0.002461, -0.05685, 0.9984, 0.00246, -0.05685, 0.003464, -1.0, 1.614e-05, 0.003464, -1.0, 1.614e-05, 0.003464, -1.0, 1.614e-05, 0.003464, -1.0, 1.614e-05, 0.003464, -1.0, 1.614e-05, 0.003464, -1.0, 1.614e-05, 0.4501, 0.001117, -0.893, 0.4501, 0.001117, -0.893, 0.45, 0.0006808, -0.893, 0.45, 0.0006808, -0.893, 0.9984, 0.00246, -0.05685, 0.9984, 0.002461, -0.05685, 0.9984, 0.001474, -0.05685, 0.9984, 0.001474, -0.05685, -0.45, -0.001118, 0.893, -0.45, -0.001117, 0.893, -0.45, -0.0006807, 0.893, -0.45, -0.0006807, 0.893, -0.5484, -0.001347, -0.8362, -0.5484, -0.001348, -0.8362, -0.5484, -0.000803, -0.8362, -0.5484, -0.000803, -0.8362, 0.5484, 0.001344, 0.8362, 0.5484, 0.001343, 0.8362, 0.5484, 0.0007924, 0.8362, 0.5484, 0.0007924, 0.8362, 0.9984, -0.003447, -0.05678, 0.9984, -0.003447, -0.05678, 0.9984, -0.002462, -0.05679, 0.9984, -0.002462, -0.05679, -0.45, 0.001554, 0.893, -0.45, 0.001554, 0.893, -0.45, 0.001109, 0.893, -0.45, 0.001108, 0.893, 0.5484, -0.001349, 0.8362, 0.5484, -0.001349, 0.8362, 0.5484, -0.0008045, 0.8362, 0.5484, -0.0008045, 0.8362, -0.5479, 0.001352, -0.8365, -0.548, 0.001353, -0.8365, -0.5484, 0.0008045, -0.8362, -0.5484, 0.0008045, -0.8362, -0.9984, 0.00246, 0.05684, -0.9984, 0.00246, 0.05684, -0.9984, 0.001473, 0.05684, -0.9984, 0.001473, 0.05684, -0.9984, 0.003447, 0.05684, -0.9984, 0.003447, 0.05684, -0.9984, 0.00246, 0.05684, -0.9984, 0.00246, 0.05684, -0.5484, 0.001894, -0.8362, -0.5484, 0.001894, -0.8362, -0.548, 0.001353, -0.8365, -0.5479, 0.001352, -0.8365, -0.3939, -0.2504, 0.8844, -0.3939, -0.2504, 0.8844, -0.3939, -0.2504, 0.8844, -0.3939, -0.2504, 0.8844, -0.45, 0.001108, 0.893, -0.45, 0.001109, 0.893, -0.45, 0.0006638, 0.893, -0.45, 0.0006638, 0.893, 0.9984, -0.002462, -0.05679, 0.9984, -0.002462, -0.05679, 0.9984, -0.001476, -0.05681, 0.9984, -0.001476, -0.05681, 0.5452, 0.07455, 0.835, 0.5452, 0.07455, 0.835, 0.5452, 0.07455, 0.835, 0.5452, 0.07455, 0.835, 0.5484, -0.001894, 0.8362, 0.5484, -0.001894, 0.8362, 0.5484, -0.001349, 0.8362, 0.5484, -0.001349, 0.8362, 0.4496, -0.001257, -0.8932, 0.45, -0.001112, -0.893, 0.45, -0.0006699, -0.893, 0.45, -0.0006699, -0.893, 0.4868, 0.2829, 0.8264, 0.4868, 0.2829, 0.8264, 0.4868, 0.2829, 0.8264, 0.4868, 0.2829, 0.8264, 0.9894, 0.1339, -0.05655, 0.9894, 0.1339, -0.05655, 0.9894, 0.1339, -0.05655, 0.9894, 0.1339, -0.05655, 0.4477, 0.06135, -0.8921, 0.4477, 0.06135, -0.8921, 0.4477, 0.06135, -0.8921, 0.4477, 0.06135, -0.8921, -0.4474, -0.06267, 0.8921, -0.4474, -0.06267, 0.8921, -0.4474, -0.06267, 0.8921, -0.4474, -0.06267, 0.8921, 0.4501, -0.001554, -0.893, 0.4501, -0.001554, -0.893, 0.45, -0.001112, -0.893, 0.4496, -0.001257, -0.8932, -0.9885, -0.1404, 0.05655, -0.9885, -0.1404, 0.05655, -0.9885, -0.1404, 0.05655, -0.9885, -0.1404, 0.05655, -0.1887, -0.5328, -0.8249, -0.1887, -0.5328, -0.8249, -0.1887, -0.5328, -0.8249, -0.1887, -0.5328, -0.8249, -0.545, -0.07653, -0.8349, -0.545, -0.07653, -0.8349, -0.545, -0.07653, -0.8349, -0.545, -0.07653, -0.8349, -0.4768, -0.3063, -0.8239, -0.4768, -0.3063, -0.8239, -0.4768, -0.3063, -0.8239, -0.4768, -0.3063, -0.8239, 0.3845, 0.4001, 0.8319, 0.3845, 0.4001, 0.8319, 0.3845, 0.4001, 0.8319, 0.3845, 0.4001, 0.8319, 0.4005, 0.2345, -0.8858, 0.4005, 0.2345, -0.8858, 0.4005, 0.2345, -0.8858, 0.4005, 0.2345, -0.8858, 0.8701, 0.4898, -0.05487, 0.8701, 0.4898, -0.05487, 0.8701, 0.4898, -0.05487, 0.8701, 0.4898, -0.05487, -0.3766, -0.4091, -0.8312, -0.3766, -0.4091, -0.8312, -0.3766, -0.4091, -0.8312, -0.3766, -0.4091, -0.8312, 0.6969, 0.715, -0.05594, 0.6969, 0.715, -0.05594, 0.6969, 0.715, -0.05594, 0.6969, 0.715, -0.05594, 0.3156, 0.3295, -0.8899, 0.3156, 0.3295, -0.8899, 0.3156, 0.3295, -0.8899, 0.3156, 0.3295, -0.8899, -0.3102, -0.3355, 0.8895, -0.3102, -0.3355, 0.8895, -0.3102, -0.3355, 0.8895, -0.3102, -0.3355, 0.8895, -0.8263, -0.5607, 0.05389, -0.8263, -0.5607, 0.05389, -0.8263, -0.5607, 0.05389, -0.8263, -0.5607, 0.05389, -0.668, -0.7421, 0.05563, -0.668, -0.7421, 0.05563, -0.668, -0.7421, 0.05563, -0.668, -0.7421, 0.05563, 0.01327, -0.5141, -0.8576, 0.01327, -0.5141, -0.8576, 0.01327, -0.5141, -0.8576, 0.01327, -0.5141, -0.8576, 0.2127, 0.5197, 0.8275, 0.2127, 0.5197, 0.8275, 0.2127, 0.5197, 0.8275, 0.2127, 0.5197, 0.8275, 0.00891, 0.5112, 0.8594, 0.00891, 0.5112, 0.8594, 0.00891, 0.5112, 0.8594, 0.00891, 0.5112, 0.8594, -0.1577, -0.4378, 0.8851, -0.1577, -0.4378, 0.8851, -0.1577, -0.4378, 0.8851, -0.1577, -0.4378, 0.8851, 0.1737, 0.4287, -0.8866, 0.1737, 0.4287, -0.8866, 0.1737, 0.4287, -0.8866, 0.1737, 0.4287, -0.8866, 0.3913, 0.9186, -0.05505, 0.3913, 0.9186, -0.05505, 0.3913, 0.9186, -0.05505, 0.3913, 0.9186, -0.05505, 0.01135, -0.5148, 0.8573, 0.01135, -0.5148, 0.8573, 0.01135, -0.5148, 0.8573, 0.01135, -0.5148, 0.8573, 0.05483, -0.9985, -0.002494, 0.05483, -0.9985, -0.002494, 0.05483, -0.9985, -0.002494, 0.05483, -0.9985, -0.002494, 0.01043, 0.5118, -0.8591, 0.01043, 0.5118, -0.8591, 0.01043, 0.5118, -0.8591, 0.01043, 0.5118, -0.8591, -0.3067, -0.9503, 0.05401, -0.3067, -0.9503, 0.05401, -0.3067, -0.9503, 0.05401, -0.3067, -0.9503, 0.05401, 0.03431, 0.9994, 0.001584, 0.03431, 0.9994, 0.001584, 0.03431, 0.9994, 0.001584, 0.03431, 0.9994, 0.001584, -0.01875, 0.9995, 0.02624, -0.01875, 0.9995, 0.02624, -0.01875, 0.9995, 0.02624, -0.01875, 0.9995, 0.02624, 0.0, -0.9996, -0.02688, 0.0, -0.9996, -0.02688, 0.0, -0.9996, -0.02688, 0.0, -0.9996, -0.02688, -0.00707, 0.7392, 0.6734, -0.00707, 0.7392, 0.6734, -0.00707, 0.7392, 0.6734, -0.00707, 0.7392, 0.6734, 0.0, -0.811, 0.585, 0.0, -0.811, 0.585, 0.0, -0.811, 0.585, 0.0, -0.811, 0.585, -0.01276, -0.8219, 0.5696, -0.01276, -0.8219, 0.5696, -0.01276, -0.8219, 0.5696, -0.01276, -0.8219, 0.5696, 0.0, 0.729, 0.6845, 0.0, 0.729, 0.6845, 0.0, 0.729, 0.6845, 0.0, 0.729, 0.6845, -0.03303, -0.9991, -0.02567, -0.03303, -0.9991, -0.02567, -0.03303, -0.9991, -0.02567, -0.03303, -0.9991, -0.02567, 0.0, 0.9996, 0.02695, 0.0, 0.9996, 0.02695, 0.0, 0.9996, 0.02695, 0.0, 0.9996, 0.02695, 1.0, -3.523e-06, 0.0, 1.0, -3.523e-06, 0.0, 1.0, -3.523e-06, 0.0, 1.0, -3.523e-06, 0.0, 1.0, -3.523e-06, 0.0, 1.0, -3.523e-06, 0.0, 0.1509, -0.9882, -0.02662, 0.1509, -0.9882, -0.02662, 0.1509, -0.9882, -0.02662, 0.1509, -0.9882, -0.02662, 0.0, 0.811, -0.585, 0.0, 0.811, -0.585, 0.0, 0.811, -0.585, 0.0, 0.811, -0.585, -0.00924, -0.7422, -0.6702, -0.00924, -0.7422, -0.6702, -0.00924, -0.7422, -0.6702, -0.00924, -0.7422, -0.6702, 0.0, -0.7291, -0.6844, 0.0, -0.7291, -0.6844, 0.0, -0.7291, -0.6844, 0.0, -0.7291, -0.6844, -0.0093, 0.819, -0.5736, -0.0093, 0.819, -0.5736, -0.0093, 0.819, -0.5736, -0.0093, 0.819, -0.5736, 0.2996, -0.6878, 0.6612, 0.2996, -0.6878, 0.6612, 0.2996, -0.6878, 0.6612, 0.2996, -0.6878, 0.6612, 0.1223, -0.7173, -0.686, 0.1223, -0.7173, -0.686, 0.1223, -0.7173, -0.686, 0.1223, -0.7173, -0.686, -0.1975, 0.9799, 0.02784, -0.1975, 0.9799, 0.02784, -0.1975, 0.9799, 0.02784, -0.1975, 0.9799, 0.02784, -0.1528, 0.7894, -0.5946, -0.1528, 0.7894, -0.5946, -0.1528, 0.7894, -0.5946, -0.1528, 0.7894, -0.5946, -0.1357, 0.7081, 0.6929, -0.1357, 0.7081, 0.6929, -0.1357, 0.7081, 0.6929, -0.1357, 0.7081, 0.6929, 0.134, -0.7994, 0.5857, 0.134, -0.7994, 0.5857, 0.134, -0.7994, 0.5857, 0.134, -0.7994, 0.5857, 0.5715, -0.8197, -0.03732, 0.5715, -0.8197, -0.03732, 0.5715, -0.8197, -0.03732, 0.5715, -0.8197, -0.03732, -0.4185, 0.9076, 0.03366, -0.4185, 0.9076, 0.03366, -0.4185, 0.9076, 0.03366, -0.4185, 0.9076, 0.03366, 0.2631, -0.6015, -0.7543, 0.2631, -0.6015, -0.7543, 0.2631, -0.6015, -0.7543, 0.2631, -0.6015, -0.7543, 0.3917, -0.9195, -0.03265, 0.3917, -0.9195, -0.03265, 0.3917, -0.9195, -0.03265, 0.3917, -0.9195, -0.03265, -0.2694, 0.5934, 0.7585, -0.2694, 0.5934, 0.7585, -0.2694, 0.5934, 0.7585, -0.2694, 0.5934, 0.7585, -0.3083, 0.6781, -0.6671, -0.3083, 0.6781, -0.6671, -0.3083, 0.6781, -0.6671, -0.3083, 0.6781, -0.6671, 0.5498, -0.01653, 0.8351, 0.5498, -0.01653, 0.8351, 0.5498, -0.01653, 0.8351, 0.5498, -0.01653, 0.8351, -0.367, 0.4542, 0.8118, -0.367, 0.4542, 0.8118, -0.367, 0.4542, 0.8118, -0.367, 0.4542, 0.8118, -0.4307, 0.529, -0.7312, -0.4307, 0.529, -0.7312, -0.4307, 0.529, -0.7312, -0.4307, 0.529, -0.7312, 0.4141, -0.5624, 0.7157, 0.4141, -0.5624, 0.7157, 0.4141, -0.5624, 0.7157, 0.4141, -0.5624, 0.7157, -0.6429, 0.7649, 0.04058, -0.6429, 0.7649, 0.04058, -0.6429, 0.7649, 0.04058, -0.6429, 0.7649, 0.04058, 0.3571, -0.4798, -0.8014, 0.3571, -0.4798, -0.8014, 0.3571, -0.4798, -0.8014, 0.3571, -0.4798, -0.8014, -0.9981, 0.02254, 0.05657, -0.9981, 0.02254, 0.05657, -0.9981, 0.02254, 0.05657, -0.9981, 0.02254, 0.05657, 0.4322, -0.0112, -0.9017, 0.4322, -0.0112, -0.9017, 0.4322, -0.0112, -0.9017, 0.4322, -0.0112, -0.9017, 0.9996, -0.0256, -0.007116, 0.9996, -0.0256, -0.007116, 0.9996, -0.0256, -0.007116, 0.9996, -0.0256, -0.007116, -0.4721, 0.01248, 0.8814, -0.4721, 0.01248, 0.8814, -0.4721, 0.01248, 0.8814, -0.4721, 0.01248, 0.8814, -0.5734, 0.01519, -0.8191, -0.5734, 0.01519, -0.8191, -0.5734, 0.01519, -0.8191, -0.5734, 0.01519, -0.8191, 0.0, -1.0, 0.0, 0.0, -1.0, 0.0, 0.0, -1.0, 0.0, 0.0, -1.0, 0.0, 0.0, -1.0, 0.0, 0.0, -1.0, 0.0, 0.0, -1.0, -4.341e-09, 0.0, -1.0, -4.341e-09, 0.0, -1.0, -4.341e-09, 0.0, -1.0, -4.341e-09, 0.0, -1.0, -4.341e-09, 0.0, -1.0, -4.341e-09, -0.357, -0.4797, 0.8015, -0.357, -0.4797, 0.8015, -0.357, -0.4797, 0.8015, -0.357, -0.4797, 0.8015, 0.55, 0.01133, 0.8351, 0.55, 0.01133, 0.8351, 0.55, 0.01133, 0.8351, 0.55, 0.01133, 0.8351, 0.4307, 0.5291, 0.7311, 0.4307, 0.5291, 0.7311, 0.4307, 0.5291, 0.7311, 0.4307, 0.5291, 0.7311, 0.9982, 0.02081, -0.05654, 0.9982, 0.02081, -0.05654, 0.9982, 0.02081, -0.05654, 0.9982, 0.02081, -0.05654, 0.4515, 0.009258, -0.8922, 0.4515, 0.009258, -0.8922, 0.4515, 0.009258, -0.8922, 0.4515, 0.009258, -0.8922, -0.4514, -0.009012, 0.8923, -0.4514, -0.009012, 0.8923, -0.4514, -0.009012, 0.8923, -0.4514, -0.009012, 0.8923, -0.9982, -0.01963, 0.05657, -0.9982, -0.01963, 0.05657, -0.9982, -0.01963, 0.05657, -0.9982, -0.01963, 0.05657, -0.134, -0.7994, -0.5857, -0.134, -0.7994, -0.5857, -0.134, -0.7994, -0.5857, -0.134, -0.7994, -0.5857, -0.55, -0.01097, -0.8351, -0.55, -0.01097, -0.8351, -0.55, -0.01097, -0.8351, -0.55, -0.01097, -0.8351, -0.4141, -0.5624, -0.7157, -0.4141, -0.5624, -0.7157, -0.4141, -0.5624, -0.7157, -0.4141, -0.5624, -0.7157, 0.3083, 0.6782, 0.6671, 0.3083, 0.6782, 0.6671, 0.3083, 0.6782, 0.6671, 0.3083, 0.6782, 0.6671, 0.367, 0.4543, -0.8118, 0.367, 0.4543, -0.8118, 0.367, 0.4543, -0.8118, 0.367, 0.4543, -0.8118, 0.6428, 0.7649, -0.04053, 0.6428, 0.7649, -0.04053, 0.6428, 0.7649, -0.04053, 0.6428, 0.7649, -0.04053, -0.2996, -0.6878, -0.6612, -0.2996, -0.6878, -0.6612, -0.2996, -0.6878, -0.6612, -0.2996, -0.6878, -0.6612, 0.4185, 0.9076, -0.03364, 0.4185, 0.9076, -0.03364, 0.4185, 0.9076, -0.03364, 0.4185, 0.9076, -0.03364, 0.269, 0.5936, -0.7585, 0.269, 0.5936, -0.7585, 0.269, 0.5936, -0.7585, 0.269, 0.5936, -0.7585, -0.2631, -0.6014, 0.7544, -0.2631, -0.6014, 0.7544, -0.2631, -0.6014, 0.7544, -0.2631, -0.6014, 0.7544, -0.5715, -0.8197, 0.03725, -0.5715, -0.8197, 0.03725, -0.5715, -0.8197, 0.03725, -0.5715, -0.8197, 0.03725, -0.3916, -0.9195, 0.03263, -0.3916, -0.9195, 0.03263, -0.3916, -0.9195, 0.03263, -0.3916, -0.9195, 0.03263, 0.009591, -0.785, -0.6195, 0.009591, -0.785, -0.6195, 0.009591, -0.785, -0.6195, 0.009591, -0.785, -0.6195, 0.1528, 0.7893, 0.5946, 0.1528, 0.7893, 0.5946, 0.1528, 0.7893, 0.5946, 0.1528, 0.7893, 0.5946, 0.006437, 0.7826, 0.6225, 0.006437, 0.7826, 0.6225, 0.006437, 0.7826, 0.6225, 0.006437, 0.7826, 0.6225, -0.1222, -0.7172, 0.6861, -0.1222, -0.7172, 0.6861, -0.1222, -0.7172, 0.6861, -0.1222, -0.7172, 0.6861, 0.1358, 0.7082, -0.6928, 0.1358, 0.7082, -0.6928, 0.1358, 0.7082, -0.6928, 0.1358, 0.7082, -0.6928, 0.1975, 0.9799, -0.02783, 0.1975, 0.9799, -0.02783, 0.1975, 0.9799, -0.02783, 0.1975, 0.9799, -0.02783, 0.008206, -0.7855, 0.6189, 0.008206, -0.7855, 0.6189, 0.008206, -0.7855, 0.6189, 0.008206, -0.7855, 0.6189, 0.02598, -0.9997, -0.00113, 0.02598, -0.9997, -0.00113, 0.02598, -0.9997, -0.00113, 0.02598, -0.9997, -0.00113, 0.007555, 0.7831, -0.6219, 0.007555, 0.7831, -0.6219, 0.007555, 0.7831, -0.6219, 0.007555, 0.7831, -0.6219, -0.1509, -0.9882, 0.02662, -0.1509, -0.9882, 0.02662, -0.1509, -0.9882, 0.02662, -0.1509, -0.9882, 0.02662, 0.01623, 0.9999, 0.0007359, 0.01623, 0.9999, 0.0007359, 0.01623, 0.9999, 0.0007359, 0.01623, 0.9999, 0.0007359, -0.003464, -1.0, -1.597e-05, -0.003464, -1.0, -1.597e-05, -0.003464, -1.0, -1.597e-05, -0.003464, -1.0, -1.597e-05, -0.003464, -1.0, -1.597e-05, -0.003464, -1.0, -1.597e-05, 0.0, 0.7071, -0.7071, 0.0, 0.7071, -0.7071, 0.0, 0.7071, -0.7071, 0.0, 0.7071, -0.7071])] * 3)])

# ---- objects
ob_light = bpy.data.objects.new('Light', light_light)
ob_camera = bpy.data.objects.new('Camera', cam_camera)
ob_solar_panel_plane_011 = bpy.data.objects.new('solar_panel_Plane.011', me_solar_panel_plane_011)

# ---- transforms, parenting, visibility, modifiers, constraints
ob_light.location = (4.076, 1.005, 5.904)
ob_light.rotation_euler = (0.6503, 0.05522, 1.866)
ob_light.lock_rotations_4d = False
ob_light.empty_display_type = 'ARROWS'
ob_light.color = (0.0, 0.0, 0.0, 0.0)
ob_light.lineart.crease_threshold = 0.0
ob_camera.location = (7.359, -6.926, 4.958)
ob_camera.rotation_euler = (1.109, 0.0, 0.8149)
ob_camera.lock_rotations_4d = False
ob_camera.empty_display_type = 'ARROWS'
ob_camera.color = (0.0, 0.0, 0.0, 0.0)
ob_camera.display_type = 'WIRE'
ob_camera.lineart.crease_threshold = 0.0
ob_solar_panel_plane_011.location = (0.0, 0.0, 0.0)
ob_solar_panel_plane_011.rotation_euler = (1.571, -0.0, 3.142)

# ---- collection membership
col_collection.objects.link(ob_light)
col_collection.objects.link(ob_camera)
col_collection.objects.link(ob_solar_panel_plane_011)

# ---- scene / render settings (as saved in the file)
scene.camera = ob_camera
scene.frame_start = 1; scene.frame_end = 250; scene.frame_set(1)
scene.render.engine = 'BLENDER_EEVEE_NEXT'
scene.cycles.use_denoising = False
scene.cycles.samples = 128
scene.cycles.sampling_pattern = 'TABULATED_SOBOL'
scene.cycles.use_adaptive_sampling = False
scene.cycles.use_light_tree = False
scene.view_settings.view_transform = 'Filmic'
bpy.context.view_layer.update()
